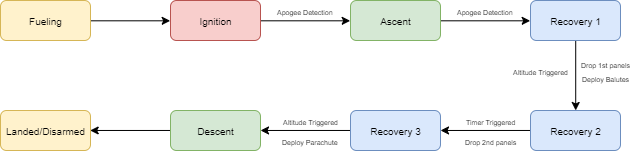

The diagram above was exported from draw.io. Its source (the exported page's mxGraphModel, read from the mxfile embedded in the PNG):
<mxGraphModel dx="691" dy="459" grid="1" gridSize="10" guides="1" tooltips="1" connect="1" arrows="1" fold="1" page="1" pageScale="1" pageWidth="827" pageHeight="1169" math="0" shadow="0">
  <root>
    <mxCell id="WIyWlLk6GJQsqaUBKTNV-0" />
    <mxCell id="WIyWlLk6GJQsqaUBKTNV-1" parent="WIyWlLk6GJQsqaUBKTNV-0" />
    <mxCell id="5YUdT8TzJOmSDZ7ca_vU-17" style="edgeStyle=orthogonalEdgeStyle;rounded=0;orthogonalLoop=1;jettySize=auto;html=1;exitX=1;exitY=0.5;exitDx=0;exitDy=0;entryX=0;entryY=0.5;entryDx=0;entryDy=0;" edge="1" parent="WIyWlLk6GJQsqaUBKTNV-1" source="5YUdT8TzJOmSDZ7ca_vU-0" target="5YUdT8TzJOmSDZ7ca_vU-10">
      <mxGeometry relative="1" as="geometry" />
    </mxCell>
    <mxCell id="5YUdT8TzJOmSDZ7ca_vU-0" value="&lt;font style=&quot;font-size: 10px&quot;&gt;Fueling&lt;/font&gt;" style="rounded=1;whiteSpace=wrap;html=1;fillColor=#fff2cc;strokeColor=#d6b656;" vertex="1" parent="WIyWlLk6GJQsqaUBKTNV-1">
      <mxGeometry x="40" y="120" width="90" height="40" as="geometry" />
    </mxCell>
    <mxCell id="5YUdT8TzJOmSDZ7ca_vU-40" style="edgeStyle=orthogonalEdgeStyle;rounded=0;orthogonalLoop=1;jettySize=auto;html=1;exitX=1;exitY=0.5;exitDx=0;exitDy=0;entryX=0;entryY=0.5;entryDx=0;entryDy=0;" edge="1" parent="WIyWlLk6GJQsqaUBKTNV-1" source="5YUdT8TzJOmSDZ7ca_vU-10" target="5YUdT8TzJOmSDZ7ca_vU-11">
      <mxGeometry relative="1" as="geometry" />
    </mxCell>
    <mxCell id="5YUdT8TzJOmSDZ7ca_vU-10" value="&lt;font style=&quot;font-size: 10px&quot;&gt;Ignition&lt;/font&gt;" style="rounded=1;whiteSpace=wrap;html=1;fillColor=#f8cecc;strokeColor=#b85450;" vertex="1" parent="WIyWlLk6GJQsqaUBKTNV-1">
      <mxGeometry x="210" y="120" width="90" height="40" as="geometry" />
    </mxCell>
    <mxCell id="5YUdT8TzJOmSDZ7ca_vU-19" style="edgeStyle=orthogonalEdgeStyle;rounded=0;orthogonalLoop=1;jettySize=auto;html=1;exitX=1;exitY=0.5;exitDx=0;exitDy=0;entryX=0;entryY=0.5;entryDx=0;entryDy=0;" edge="1" parent="WIyWlLk6GJQsqaUBKTNV-1" source="5YUdT8TzJOmSDZ7ca_vU-11" target="5YUdT8TzJOmSDZ7ca_vU-12">
      <mxGeometry relative="1" as="geometry" />
    </mxCell>
    <mxCell id="5YUdT8TzJOmSDZ7ca_vU-11" value="&lt;font style=&quot;font-size: 10px&quot;&gt;Ascent&lt;/font&gt;" style="rounded=1;whiteSpace=wrap;html=1;fillColor=#d5e8d4;strokeColor=#82b366;" vertex="1" parent="WIyWlLk6GJQsqaUBKTNV-1">
      <mxGeometry x="390" y="120" width="90" height="40" as="geometry" />
    </mxCell>
    <mxCell id="5YUdT8TzJOmSDZ7ca_vU-20" style="edgeStyle=orthogonalEdgeStyle;rounded=0;orthogonalLoop=1;jettySize=auto;html=1;exitX=0.5;exitY=1;exitDx=0;exitDy=0;entryX=0.5;entryY=0;entryDx=0;entryDy=0;" edge="1" parent="WIyWlLk6GJQsqaUBKTNV-1" source="5YUdT8TzJOmSDZ7ca_vU-12" target="5YUdT8TzJOmSDZ7ca_vU-13">
      <mxGeometry relative="1" as="geometry" />
    </mxCell>
    <mxCell id="5YUdT8TzJOmSDZ7ca_vU-12" value="&lt;font style=&quot;font-size: 10px&quot;&gt;Recovery 1&lt;/font&gt;" style="rounded=1;whiteSpace=wrap;html=1;fillColor=#dae8fc;strokeColor=#6c8ebf;" vertex="1" parent="WIyWlLk6GJQsqaUBKTNV-1">
      <mxGeometry x="570" y="120" width="90" height="40" as="geometry" />
    </mxCell>
    <mxCell id="5YUdT8TzJOmSDZ7ca_vU-21" style="edgeStyle=orthogonalEdgeStyle;rounded=0;orthogonalLoop=1;jettySize=auto;html=1;exitX=0;exitY=0.5;exitDx=0;exitDy=0;entryX=1;entryY=0.5;entryDx=0;entryDy=0;" edge="1" parent="WIyWlLk6GJQsqaUBKTNV-1" source="5YUdT8TzJOmSDZ7ca_vU-13" target="5YUdT8TzJOmSDZ7ca_vU-14">
      <mxGeometry relative="1" as="geometry" />
    </mxCell>
    <mxCell id="5YUdT8TzJOmSDZ7ca_vU-13" value="&lt;font style=&quot;font-size: 10px&quot;&gt;Recovery 2&lt;/font&gt;" style="rounded=1;whiteSpace=wrap;html=1;fillColor=#dae8fc;strokeColor=#6c8ebf;" vertex="1" parent="WIyWlLk6GJQsqaUBKTNV-1">
      <mxGeometry x="570" y="230" width="90" height="40" as="geometry" />
    </mxCell>
    <mxCell id="5YUdT8TzJOmSDZ7ca_vU-22" style="edgeStyle=orthogonalEdgeStyle;rounded=0;orthogonalLoop=1;jettySize=auto;html=1;exitX=0;exitY=0.5;exitDx=0;exitDy=0;entryX=1;entryY=0.5;entryDx=0;entryDy=0;" edge="1" parent="WIyWlLk6GJQsqaUBKTNV-1" source="5YUdT8TzJOmSDZ7ca_vU-14" target="5YUdT8TzJOmSDZ7ca_vU-15">
      <mxGeometry relative="1" as="geometry" />
    </mxCell>
    <mxCell id="5YUdT8TzJOmSDZ7ca_vU-14" value="&lt;font style=&quot;font-size: 10px&quot;&gt;Recovery 3&lt;/font&gt;" style="rounded=1;whiteSpace=wrap;html=1;fillColor=#dae8fc;strokeColor=#6c8ebf;" vertex="1" parent="WIyWlLk6GJQsqaUBKTNV-1">
      <mxGeometry x="390" y="230" width="90" height="40" as="geometry" />
    </mxCell>
    <mxCell id="5YUdT8TzJOmSDZ7ca_vU-23" style="edgeStyle=orthogonalEdgeStyle;rounded=0;orthogonalLoop=1;jettySize=auto;html=1;exitX=0;exitY=0.5;exitDx=0;exitDy=0;entryX=1;entryY=0.5;entryDx=0;entryDy=0;" edge="1" parent="WIyWlLk6GJQsqaUBKTNV-1" source="5YUdT8TzJOmSDZ7ca_vU-15" target="5YUdT8TzJOmSDZ7ca_vU-16">
      <mxGeometry relative="1" as="geometry" />
    </mxCell>
    <mxCell id="5YUdT8TzJOmSDZ7ca_vU-15" value="&lt;font style=&quot;font-size: 10px&quot;&gt;Descent&lt;/font&gt;" style="rounded=1;whiteSpace=wrap;html=1;fillColor=#d5e8d4;strokeColor=#82b366;" vertex="1" parent="WIyWlLk6GJQsqaUBKTNV-1">
      <mxGeometry x="210" y="230" width="90" height="40" as="geometry" />
    </mxCell>
    <mxCell id="5YUdT8TzJOmSDZ7ca_vU-16" value="&lt;font style=&quot;font-size: 10px&quot;&gt;Landed/Disarmed&lt;/font&gt;" style="rounded=1;whiteSpace=wrap;html=1;fillColor=#fff2cc;strokeColor=#d6b656;" vertex="1" parent="WIyWlLk6GJQsqaUBKTNV-1">
      <mxGeometry x="40" y="230" width="90" height="40" as="geometry" />
    </mxCell>
    <mxCell id="5YUdT8TzJOmSDZ7ca_vU-26" value="&lt;span style=&quot;font-size: 7px&quot;&gt;Apogee Detection&lt;/span&gt;" style="text;html=1;align=center;verticalAlign=middle;resizable=0;points=[];autosize=1;" vertex="1" parent="WIyWlLk6GJQsqaUBKTNV-1">
      <mxGeometry x="490" y="120" width="70" height="20" as="geometry" />
    </mxCell>
    <mxCell id="5YUdT8TzJOmSDZ7ca_vU-29" value="&lt;span style=&quot;font-size: 7px&quot;&gt;Drop 1st panels&lt;br&gt;Deploy Balutes&lt;br&gt;&lt;/span&gt;" style="text;html=1;align=center;verticalAlign=middle;resizable=0;points=[];autosize=1;" vertex="1" parent="WIyWlLk6GJQsqaUBKTNV-1">
      <mxGeometry x="615" y="170" width="60" height="40" as="geometry" />
    </mxCell>
    <mxCell id="5YUdT8TzJOmSDZ7ca_vU-30" value="&lt;span style=&quot;font-size: 7px&quot;&gt;Timer Triggered&lt;/span&gt;" style="text;html=1;align=center;verticalAlign=middle;resizable=0;points=[];autosize=1;" vertex="1" parent="WIyWlLk6GJQsqaUBKTNV-1">
      <mxGeometry x="500" y="230" width="60" height="20" as="geometry" />
    </mxCell>
    <mxCell id="5YUdT8TzJOmSDZ7ca_vU-31" value="&lt;span style=&quot;font-size: 7px&quot;&gt;Altitude Triggered&lt;/span&gt;" style="text;html=1;align=center;verticalAlign=middle;resizable=0;points=[];autosize=1;" vertex="1" parent="WIyWlLk6GJQsqaUBKTNV-1">
      <mxGeometry x="315" y="230" width="70" height="20" as="geometry" />
    </mxCell>
    <mxCell id="5YUdT8TzJOmSDZ7ca_vU-33" value="&lt;span style=&quot;font-size: 7px ; line-height: 70%&quot;&gt;Altitude Triggered&lt;br&gt;&lt;/span&gt;" style="text;html=1;align=center;verticalAlign=middle;resizable=0;points=[];autosize=1;" vertex="1" parent="WIyWlLk6GJQsqaUBKTNV-1">
      <mxGeometry x="545" y="180" width="70" height="20" as="geometry" />
    </mxCell>
    <mxCell id="5YUdT8TzJOmSDZ7ca_vU-35" value="&lt;span style=&quot;font-size: 7px&quot;&gt;Drop 2nd panels&lt;/span&gt;" style="text;html=1;align=center;verticalAlign=middle;resizable=0;points=[];autosize=1;" vertex="1" parent="WIyWlLk6GJQsqaUBKTNV-1">
      <mxGeometry x="495" y="250" width="70" height="20" as="geometry" />
    </mxCell>
    <mxCell id="5YUdT8TzJOmSDZ7ca_vU-36" value="&lt;span style=&quot;font-size: 7px&quot;&gt;Deploy Parachute&lt;/span&gt;" style="text;html=1;align=center;verticalAlign=middle;resizable=0;points=[];autosize=1;" vertex="1" parent="WIyWlLk6GJQsqaUBKTNV-1">
      <mxGeometry x="315" y="250" width="70" height="20" as="geometry" />
    </mxCell>
    <mxCell id="5YUdT8TzJOmSDZ7ca_vU-41" value="&lt;span style=&quot;font-size: 7px&quot;&gt;Apogee Detection&lt;/span&gt;" style="text;html=1;align=center;verticalAlign=middle;resizable=0;points=[];autosize=1;" vertex="1" parent="WIyWlLk6GJQsqaUBKTNV-1">
      <mxGeometry x="310" y="120" width="70" height="20" as="geometry" />
    </mxCell>
  </root>
</mxGraphModel>